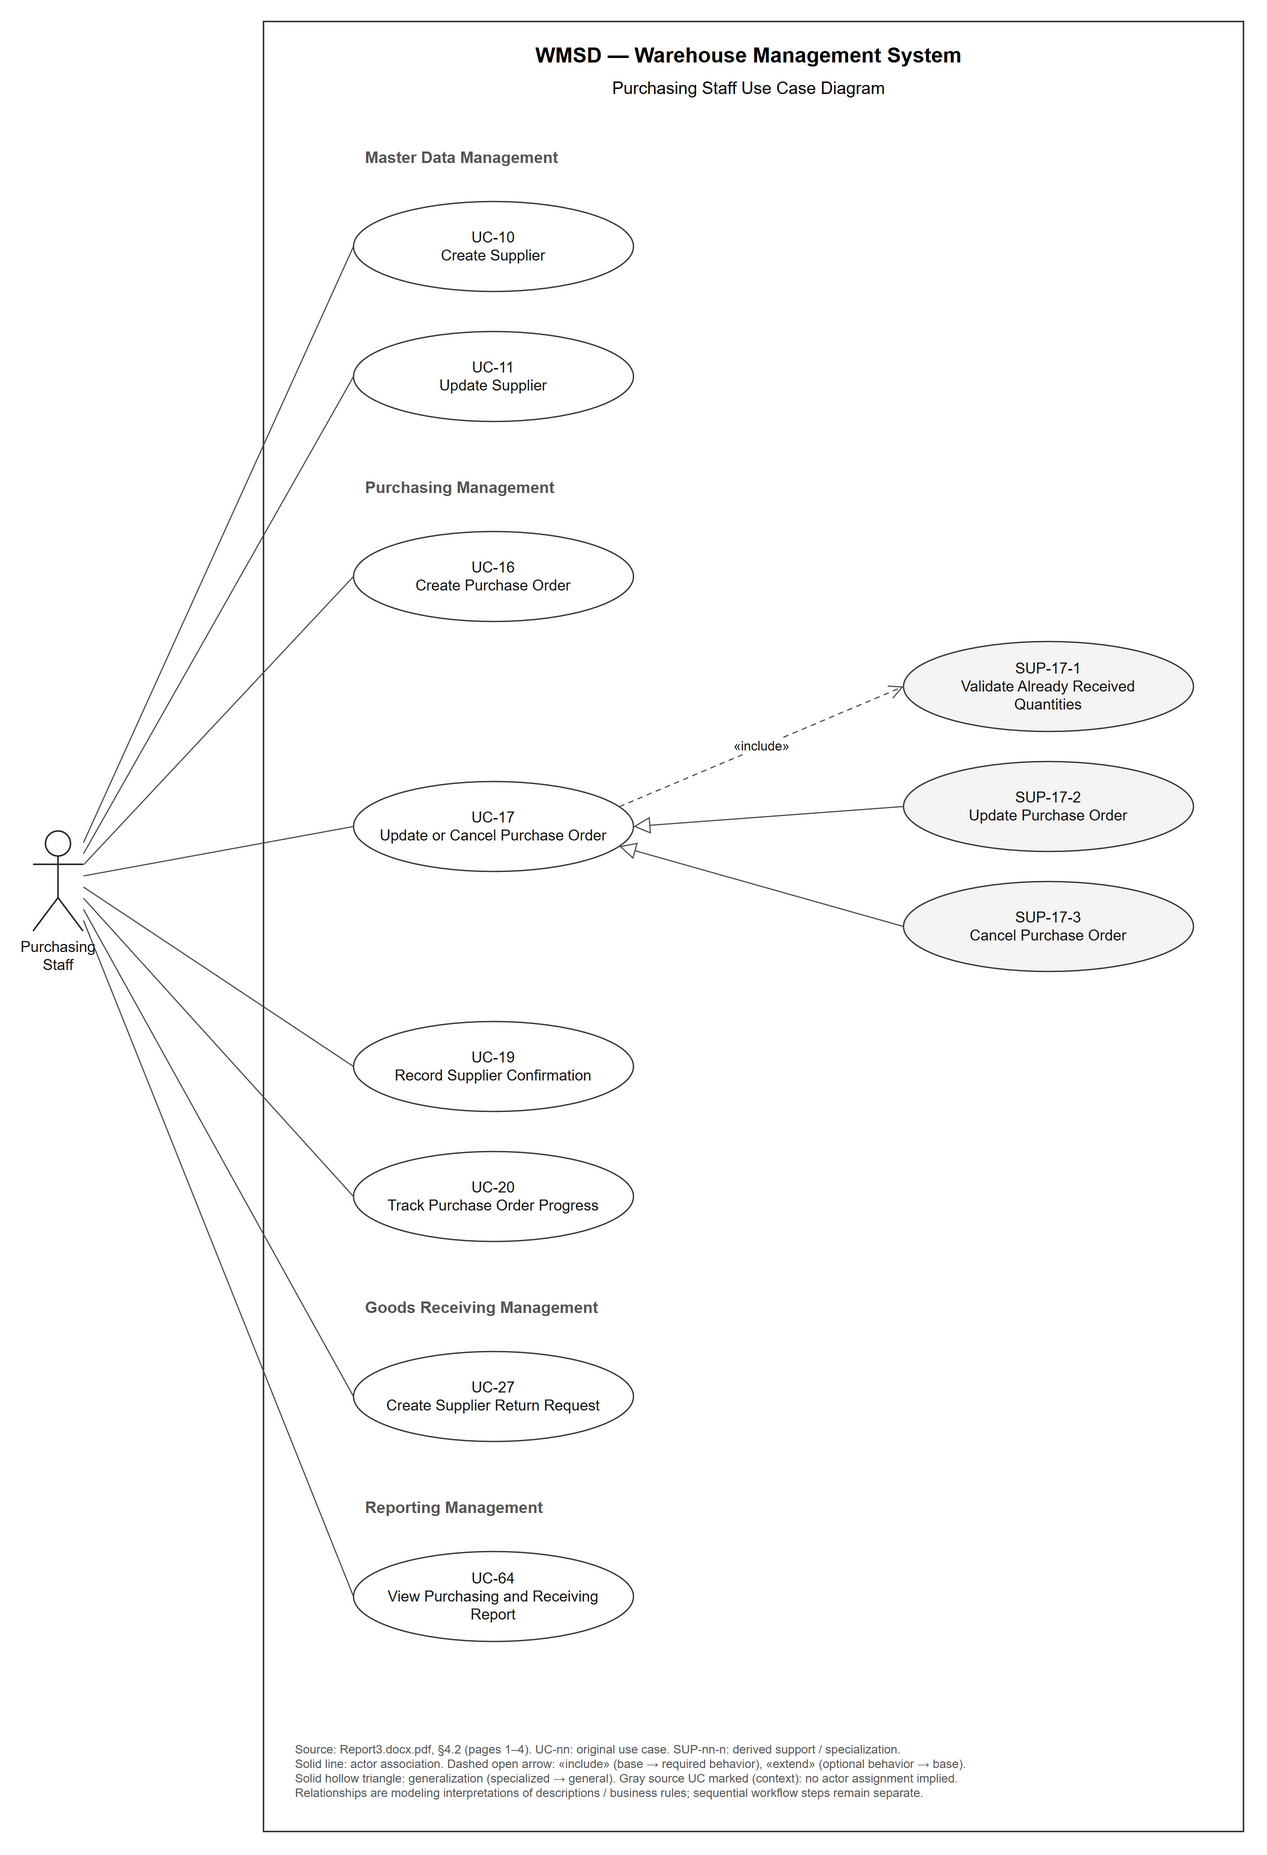

The diagram above was exported from draw.io. Its source (the exported page's mxGraphModel, read from the mxfile embedded in the PNG):
<mxGraphModel dx="1400" dy="900" grid="0" gridSize="10" guides="1" tooltips="1" connect="1" arrows="1" fold="1" page="1" pageScale="1" pageWidth="1400" pageHeight="1960" math="0" shadow="0" background="#ffffff">
  <root>
    <mxCell id="0" />
    <mxCell id="1" parent="0" />
    <mxCell id="system" value="" style="rounded=0;html=1;fillColor=none;strokeColor=#222222;strokeWidth=1.4;pointerEvents=0;container=1;collapsible=0;" vertex="1" parent="1">
      <mxGeometry x="330" y="50" width="980" height="1810" as="geometry" />
    </mxCell>
    <mxCell id="title" value="WMSD — Warehouse Management System" style="text;html=1;align=center;fontFamily=Arial;fontSize=21;fontStyle=1;" vertex="1" parent="system">
      <mxGeometry x="20.0" y="15.0" width="930" height="30" as="geometry" />
    </mxCell>
    <mxCell id="subtitle" value="Purchasing Staff Use Case Diagram" style="text;html=1;align=center;fontFamily=Arial;fontSize=17;" vertex="1" parent="system">
      <mxGeometry x="20.0" y="50.0" width="930" height="25" as="geometry" />
    </mxCell>
    <mxCell id="actor" value="Purchasing Staff" style="shape=umlActor;verticalLabelPosition=bottom;verticalAlign=top;html=1;whiteSpace=wrap;strokeWidth=1.5;fillColor=#ffffff;strokeColor=#222222;fontFamily=Arial;fontSize=15;fontColor=#111111;" vertex="1" parent="1">
      <mxGeometry x="100" y="860" width="50" height="100" as="geometry" />
    </mxCell>
    <mxCell id="heading-170" value="Master Data Management" style="text;html=1;align=left;fontFamily=Arial;fontSize=16;fontStyle=1;fontColor=#555555;" vertex="1" parent="system">
      <mxGeometry x="100.0" y="120.0" width="830" height="30" as="geometry" />
    </mxCell>
    <mxCell id="heading-500" value="Purchasing Management" style="text;html=1;align=left;fontFamily=Arial;fontSize=16;fontStyle=1;fontColor=#555555;" vertex="1" parent="system">
      <mxGeometry x="100.0" y="450.0" width="830" height="30" as="geometry" />
    </mxCell>
    <mxCell id="heading-1320" value="Goods Receiving Management" style="text;html=1;align=left;fontFamily=Arial;fontSize=16;fontStyle=1;fontColor=#555555;" vertex="1" parent="system">
      <mxGeometry x="100.0" y="1270.0" width="830" height="30" as="geometry" />
    </mxCell>
    <mxCell id="heading-1520" value="Reporting Management" style="text;html=1;align=left;fontFamily=Arial;fontSize=16;fontStyle=1;fontColor=#555555;" vertex="1" parent="system">
      <mxGeometry x="100.0" y="1470.0" width="830" height="30" as="geometry" />
    </mxCell>
    <mxCell id="UC-10" value="UC-10&#10;Create Supplier" style="ellipse;whiteSpace=wrap;html=1;align=center;verticalAlign=middle;strokeWidth=1.3;strokeColor=#333333;spacing=8;fontFamily=Arial;fontSize=15;fontColor=#111111;fillColor=#ffffff;" vertex="1" parent="system" ucId="UC-10" provenance="source" sourceFile="Report3.docx.pdf" sourcePage="2" sourceActors="Purchasing Staff" description="Register supplier name, supplier code, address, telephone number, and contact person.">
      <mxGeometry x="90.0" y="180.0" width="280" height="90" as="geometry" />
    </mxCell>
    <mxCell id="UC-11" value="UC-11&#10;Update Supplier" style="ellipse;whiteSpace=wrap;html=1;align=center;verticalAlign=middle;strokeWidth=1.3;strokeColor=#333333;spacing=8;fontFamily=Arial;fontSize=15;fontColor=#111111;fillColor=#ffffff;" vertex="1" parent="system" ucId="UC-11" provenance="source" sourceFile="Report3.docx.pdf" sourcePage="2" sourceActors="Purchasing Staff, Store Owner" description="Update supplier details and cooperation status and access related purchasing documents.">
      <mxGeometry x="90.0" y="310.0" width="280" height="90" as="geometry" />
    </mxCell>
    <mxCell id="UC-16" value="UC-16&#10;Create Purchase Order" style="ellipse;whiteSpace=wrap;html=1;align=center;verticalAlign=middle;strokeWidth=1.3;strokeColor=#333333;spacing=8;fontFamily=Arial;fontSize=15;fontColor=#111111;fillColor=#ffffff;" vertex="1" parent="system" ucId="UC-16" provenance="source" sourceFile="Report3.docx.pdf" sourcePage="2" sourceActors="Purchasing Staff" description="Create a purchase order specifying supplier, products, quantities, units of measure, and expected receipt date.">
      <mxGeometry x="90.0" y="510.0" width="280" height="90" as="geometry" />
    </mxCell>
    <mxCell id="UC-17" value="UC-17&#10;Update or Cancel Purchase Order" style="ellipse;whiteSpace=wrap;html=1;align=center;verticalAlign=middle;strokeWidth=1.3;strokeColor=#333333;spacing=8;fontFamily=Arial;fontSize=15;fontColor=#111111;fillColor=#ffffff;" vertex="1" parent="system" ucId="UC-17" provenance="source" sourceFile="Report3.docx.pdf" sourcePage="2" sourceActors="Purchasing Staff" description="Amend or cancel a purchase order, subject to validation of quantities already received.">
      <mxGeometry x="90.0" y="760.0" width="280" height="90" as="geometry" />
    </mxCell>
    <mxCell id="UC-19" value="UC-19&#10;Record Supplier Confirmation" style="ellipse;whiteSpace=wrap;html=1;align=center;verticalAlign=middle;strokeWidth=1.3;strokeColor=#333333;spacing=8;fontFamily=Arial;fontSize=15;fontColor=#111111;fillColor=#ffffff;" vertex="1" parent="system" ucId="UC-19" provenance="source" sourceFile="Report3.docx.pdf" sourcePage="2" sourceActors="Purchasing Staff" description="Record confirmed quantities, shortfalls, and the supplier’s expected delivery schedule.">
      <mxGeometry x="90.0" y="1000.0" width="280" height="90" as="geometry" />
    </mxCell>
    <mxCell id="UC-20" value="UC-20&#10;Track Purchase Order Progress" style="ellipse;whiteSpace=wrap;html=1;align=center;verticalAlign=middle;strokeWidth=1.3;strokeColor=#333333;spacing=8;fontFamily=Arial;fontSize=15;fontColor=#111111;fillColor=#ffffff;" vertex="1" parent="system" ucId="UC-20" provenance="source" sourceFile="Report3.docx.pdf" sourcePage="2" sourceActors="Purchasing Staff, Store Owner" description="Track ordered, confirmed, received, and outstanding quantities.">
      <mxGeometry x="90.0" y="1130.0" width="280" height="90" as="geometry" />
    </mxCell>
    <mxCell id="UC-27" value="UC-27&#10;Create Supplier Return Request" style="ellipse;whiteSpace=wrap;html=1;align=center;verticalAlign=middle;strokeWidth=1.3;strokeColor=#333333;spacing=8;fontFamily=Arial;fontSize=15;fontColor=#111111;fillColor=#ffffff;" vertex="1" parent="system" ucId="UC-27" provenance="source" sourceFile="Report3.docx.pdf" sourcePage="2" sourceActors="Purchasing Staff, Inventory Staff" description="Request a supplier return referencing the purchase order or receiving record, batch, quantity, and return reason.">
      <mxGeometry x="90.0" y="1330.0" width="280" height="90" as="geometry" />
    </mxCell>
    <mxCell id="UC-64" value="UC-64&#10;View Purchasing and Receiving&#10;Report" style="ellipse;whiteSpace=wrap;html=1;align=center;verticalAlign=middle;strokeWidth=1.3;strokeColor=#333333;spacing=8;fontFamily=Arial;fontSize=15;fontColor=#111111;fillColor=#ffffff;" vertex="1" parent="system" ucId="UC-64" provenance="source" sourceFile="Report3.docx.pdf" sourcePage="3" sourceActors="Store Owner, Purchasing Staff" description="Report ordered, confirmed, received, outstanding, and supplier-returned quantities by supplier.">
      <mxGeometry x="90.0" y="1530.0" width="280" height="90" as="geometry" />
    </mxCell>
    <mxCell id="association-UC-10" value="" style="edgeStyle=none;rounded=1;orthogonalLoop=1;jettySize=auto;html=1;strokeWidth=1.1;strokeColor=#444444;labelBackgroundColor=#ffffff;fontFamily=Arial;fontSize=13;fontColor=#111111;endArrow=none;startArrow=none;exitX=1;exitY=0.1111;entryX=0;entryY=0.5;" edge="1" parent="1" source="actor" target="UC-10" relationship="association" evidence="UC-10 Primary Actor(s)" condition="">
      <mxGeometry relative="1" as="geometry" />
    </mxCell>
    <mxCell id="association-UC-11" value="" style="edgeStyle=none;rounded=1;orthogonalLoop=1;jettySize=auto;html=1;strokeWidth=1.1;strokeColor=#444444;labelBackgroundColor=#ffffff;fontFamily=Arial;fontSize=13;fontColor=#111111;endArrow=none;startArrow=none;exitX=1;exitY=0.2222;entryX=0;entryY=0.5;" edge="1" parent="1" source="actor" target="UC-11" relationship="association" evidence="UC-11 Primary Actor(s)" condition="">
      <mxGeometry relative="1" as="geometry" />
    </mxCell>
    <mxCell id="association-UC-16" value="" style="edgeStyle=none;rounded=1;orthogonalLoop=1;jettySize=auto;html=1;strokeWidth=1.1;strokeColor=#444444;labelBackgroundColor=#ffffff;fontFamily=Arial;fontSize=13;fontColor=#111111;endArrow=none;startArrow=none;exitX=1;exitY=0.3333;entryX=0;entryY=0.5;" edge="1" parent="1" source="actor" target="UC-16" relationship="association" evidence="UC-16 Primary Actor(s)" condition="">
      <mxGeometry relative="1" as="geometry" />
    </mxCell>
    <mxCell id="association-UC-17" value="" style="edgeStyle=none;rounded=1;orthogonalLoop=1;jettySize=auto;html=1;strokeWidth=1.1;strokeColor=#444444;labelBackgroundColor=#ffffff;fontFamily=Arial;fontSize=13;fontColor=#111111;endArrow=none;startArrow=none;exitX=1;exitY=0.4444;entryX=0;entryY=0.5;" edge="1" parent="1" source="actor" target="UC-17" relationship="association" evidence="UC-17 Primary Actor(s)" condition="">
      <mxGeometry relative="1" as="geometry" />
    </mxCell>
    <mxCell id="SUP-17-1" value="SUP-17-1&#10;Validate Already Received&#10;Quantities" style="ellipse;whiteSpace=wrap;html=1;align=center;verticalAlign=middle;strokeWidth=1.3;strokeColor=#333333;spacing=8;fontFamily=Arial;fontSize=15;fontColor=#111111;fillColor=#f4f4f4;" vertex="1" parent="system" provenance="derived" evidence="UC-17; GBR-03" condition="">
      <mxGeometry x="640.0" y="620.0" width="290" height="90" as="geometry" />
    </mxCell>
    <mxCell id="relation-SUP-17-1" value="«include»" style="edgeStyle=none;rounded=1;orthogonalLoop=1;jettySize=auto;html=1;strokeWidth=1.1;strokeColor=#444444;labelBackgroundColor=#ffffff;fontFamily=Arial;fontSize=13;fontColor=#111111;endArrow=open;endFill=0;endSize=12;dashed=1;dashPattern=5 4;exitX=1;exitY=0.25;entryX=0;entryY=0.5;" edge="1" parent="1" source="UC-17" target="SUP-17-1" relationship="include" evidence="UC-17; GBR-03" condition="">
      <mxGeometry relative="1" as="geometry" />
    </mxCell>
    <mxCell id="SUP-17-2" value="SUP-17-2&#10;Update Purchase Order" style="ellipse;whiteSpace=wrap;html=1;align=center;verticalAlign=middle;strokeWidth=1.3;strokeColor=#333333;spacing=8;fontFamily=Arial;fontSize=15;fontColor=#111111;fillColor=#f4f4f4;" vertex="1" parent="system" provenance="derived" evidence="UC-17" condition="">
      <mxGeometry x="640.0" y="740.0" width="290" height="90" as="geometry" />
    </mxCell>
    <mxCell id="relation-SUP-17-2" value="" style="edgeStyle=none;rounded=1;orthogonalLoop=1;jettySize=auto;html=1;strokeWidth=1.1;strokeColor=#444444;labelBackgroundColor=#ffffff;fontFamily=Arial;fontSize=13;fontColor=#111111;endArrow=block;endFill=0;endSize=14;dashed=0;exitX=0;exitY=0.5;entryX=1;entryY=0.5;" edge="1" parent="1" source="SUP-17-2" target="UC-17" relationship="generalization" evidence="UC-17" condition="">
      <mxGeometry relative="1" as="geometry" />
    </mxCell>
    <mxCell id="SUP-17-3" value="SUP-17-3&#10;Cancel Purchase Order" style="ellipse;whiteSpace=wrap;html=1;align=center;verticalAlign=middle;strokeWidth=1.3;strokeColor=#333333;spacing=8;fontFamily=Arial;fontSize=15;fontColor=#111111;fillColor=#f4f4f4;" vertex="1" parent="system" provenance="derived" evidence="UC-17" condition="">
      <mxGeometry x="640.0" y="860.0" width="290" height="90" as="geometry" />
    </mxCell>
    <mxCell id="relation-SUP-17-3" value="" style="edgeStyle=none;rounded=1;orthogonalLoop=1;jettySize=auto;html=1;strokeWidth=1.1;strokeColor=#444444;labelBackgroundColor=#ffffff;fontFamily=Arial;fontSize=13;fontColor=#111111;endArrow=block;endFill=0;endSize=14;dashed=0;exitX=0;exitY=0.5;entryX=1;entryY=0.75;" edge="1" parent="1" source="SUP-17-3" target="UC-17" relationship="generalization" evidence="UC-17" condition="">
      <mxGeometry relative="1" as="geometry" />
    </mxCell>
    <mxCell id="association-UC-19" value="" style="edgeStyle=none;rounded=1;orthogonalLoop=1;jettySize=auto;html=1;strokeWidth=1.1;strokeColor=#444444;labelBackgroundColor=#ffffff;fontFamily=Arial;fontSize=13;fontColor=#111111;endArrow=none;startArrow=none;exitX=1;exitY=0.5556;entryX=0;entryY=0.5;" edge="1" parent="1" source="actor" target="UC-19" relationship="association" evidence="UC-19 Primary Actor(s)" condition="">
      <mxGeometry relative="1" as="geometry" />
    </mxCell>
    <mxCell id="association-UC-20" value="" style="edgeStyle=none;rounded=1;orthogonalLoop=1;jettySize=auto;html=1;strokeWidth=1.1;strokeColor=#444444;labelBackgroundColor=#ffffff;fontFamily=Arial;fontSize=13;fontColor=#111111;endArrow=none;startArrow=none;exitX=1;exitY=0.6667;entryX=0;entryY=0.5;" edge="1" parent="1" source="actor" target="UC-20" relationship="association" evidence="UC-20 Primary Actor(s)" condition="">
      <mxGeometry relative="1" as="geometry" />
    </mxCell>
    <mxCell id="association-UC-27" value="" style="edgeStyle=none;rounded=1;orthogonalLoop=1;jettySize=auto;html=1;strokeWidth=1.1;strokeColor=#444444;labelBackgroundColor=#ffffff;fontFamily=Arial;fontSize=13;fontColor=#111111;endArrow=none;startArrow=none;exitX=1;exitY=0.7778;entryX=0;entryY=0.5;" edge="1" parent="1" source="actor" target="UC-27" relationship="association" evidence="UC-27 Primary Actor(s)" condition="">
      <mxGeometry relative="1" as="geometry" />
    </mxCell>
    <mxCell id="association-UC-64" value="" style="edgeStyle=none;rounded=1;orthogonalLoop=1;jettySize=auto;html=1;strokeWidth=1.1;strokeColor=#444444;labelBackgroundColor=#ffffff;fontFamily=Arial;fontSize=13;fontColor=#111111;endArrow=none;startArrow=none;exitX=1;exitY=0.8889;entryX=0;entryY=0.5;" edge="1" parent="1" source="actor" target="UC-64" relationship="association" evidence="UC-64 Primary Actor(s)" condition="">
      <mxGeometry relative="1" as="geometry" />
    </mxCell>
    <mxCell id="legend" value="Source: Report3.docx.pdf, §4.2 (pages 1–4).  UC-nn: original use case.  SUP-nn-n: derived support / specialization.&#10;Solid line: actor association.  Dashed open arrow: «include» (base → required behavior), «extend» (optional behavior → base).&#10;Solid hollow triangle: generalization (specialized → general).  Gray source UC marked (context): no actor assignment implied.&#10;Relationships are modeling interpretations of descriptions / business rules; sequential workflow steps remain separate." style="text;whiteSpace=wrap;html=1;align=left;verticalAlign=middle;fontFamily=Arial;fontSize=12;fontColor=#555555;" vertex="1" parent="system">
      <mxGeometry x="30.0" y="1700.0" width="920" height="100" as="geometry" />
    </mxCell>
  </root>
</mxGraphModel>